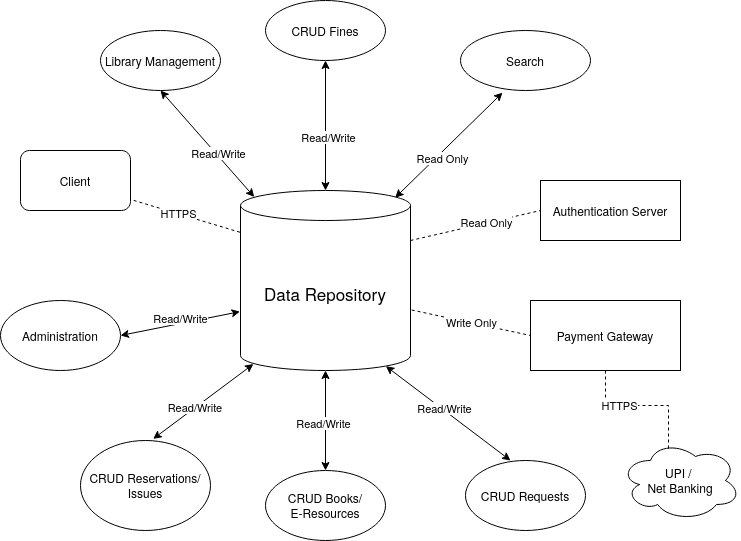

The diagram above was exported from draw.io. Its source (the exported page's mxGraphModel, read from the mxfile embedded in the PNG):
<mxGraphModel dx="1434" dy="822" grid="1" gridSize="10" guides="1" tooltips="1" connect="1" arrows="1" fold="1" page="1" pageScale="1" pageWidth="850" pageHeight="1100" math="0" shadow="0">
  <root>
    <mxCell id="0" />
    <mxCell id="1" parent="0" />
    <mxCell id="rnjp4pfL032r9ViB-PLd-1" value="&lt;font style=&quot;font-size: 17px;&quot;&gt;Data Repository&lt;/font&gt;" style="shape=cylinder3;whiteSpace=wrap;html=1;boundedLbl=1;backgroundOutline=1;size=15;" parent="1" vertex="1">
      <mxGeometry x="310" y="470" width="170" height="180" as="geometry" />
    </mxCell>
    <mxCell id="rnjp4pfL032r9ViB-PLd-5" value="Administration" style="ellipse;whiteSpace=wrap;html=1;" parent="1" vertex="1">
      <mxGeometry x="70" y="580" width="120" height="70" as="geometry" />
    </mxCell>
    <mxCell id="rnjp4pfL032r9ViB-PLd-6" value="" style="endArrow=classic;startArrow=classic;html=1;rounded=0;exitX=1;exitY=0.5;exitDx=0;exitDy=0;entryX=-0.003;entryY=0.673;entryDx=0;entryDy=0;entryPerimeter=0;" parent="1" source="rnjp4pfL032r9ViB-PLd-5" target="rnjp4pfL032r9ViB-PLd-1" edge="1">
      <mxGeometry width="50" height="50" relative="1" as="geometry">
        <mxPoint x="390" y="550" as="sourcePoint" />
        <mxPoint x="440" y="500" as="targetPoint" />
      </mxGeometry>
    </mxCell>
    <mxCell id="rnjp4pfL032r9ViB-PLd-7" value="Read/Write" style="edgeLabel;html=1;align=center;verticalAlign=middle;resizable=0;points=[];" parent="rnjp4pfL032r9ViB-PLd-6" vertex="1" connectable="0">
      <mxGeometry x="-0.0593" y="2" relative="1" as="geometry">
        <mxPoint x="4" y="-4" as="offset" />
      </mxGeometry>
    </mxCell>
    <mxCell id="rnjp4pfL032r9ViB-PLd-9" value="Library Management" style="ellipse;whiteSpace=wrap;html=1;" parent="1" vertex="1">
      <mxGeometry x="170" y="310" width="120" height="60" as="geometry" />
    </mxCell>
    <mxCell id="rnjp4pfL032r9ViB-PLd-10" value="" style="endArrow=classic;startArrow=classic;html=1;rounded=0;exitX=0.5;exitY=1;exitDx=0;exitDy=0;entryX=0.081;entryY=0.036;entryDx=0;entryDy=0;entryPerimeter=0;" parent="1" source="rnjp4pfL032r9ViB-PLd-9" target="rnjp4pfL032r9ViB-PLd-1" edge="1">
      <mxGeometry width="50" height="50" relative="1" as="geometry">
        <mxPoint x="390" y="550" as="sourcePoint" />
        <mxPoint x="320" y="460" as="targetPoint" />
      </mxGeometry>
    </mxCell>
    <mxCell id="rnjp4pfL032r9ViB-PLd-21" value="Read/Write" style="edgeLabel;html=1;align=center;verticalAlign=middle;resizable=0;points=[];" parent="rnjp4pfL032r9ViB-PLd-10" vertex="1" connectable="0">
      <mxGeometry x="0.1662" y="-1" relative="1" as="geometry">
        <mxPoint x="3" as="offset" />
      </mxGeometry>
    </mxCell>
    <mxCell id="rnjp4pfL032r9ViB-PLd-12" value="CRUD Requests" style="ellipse;whiteSpace=wrap;html=1;" parent="1" vertex="1">
      <mxGeometry x="535" y="740" width="120" height="70" as="geometry" />
    </mxCell>
    <mxCell id="rnjp4pfL032r9ViB-PLd-13" value="CRUD Books/&lt;br&gt;E-Resources" style="ellipse;whiteSpace=wrap;html=1;" parent="1" vertex="1">
      <mxGeometry x="335" y="750" width="120" height="70" as="geometry" />
    </mxCell>
    <mxCell id="rnjp4pfL032r9ViB-PLd-14" value="CRUD Reservations/&lt;br&gt;Issues" style="ellipse;whiteSpace=wrap;html=1;" parent="1" vertex="1">
      <mxGeometry x="150" y="720" width="130" height="90" as="geometry" />
    </mxCell>
    <mxCell id="rnjp4pfL032r9ViB-PLd-15" value="CRUD Fines" style="ellipse;whiteSpace=wrap;html=1;" parent="1" vertex="1">
      <mxGeometry x="335" y="280" width="120" height="60" as="geometry" />
    </mxCell>
    <mxCell id="rnjp4pfL032r9ViB-PLd-16" value="Search" style="ellipse;whiteSpace=wrap;html=1;" parent="1" vertex="1">
      <mxGeometry x="530" y="310" width="130" height="60" as="geometry" />
    </mxCell>
    <mxCell id="rnjp4pfL032r9ViB-PLd-17" value="" style="endArrow=classic;startArrow=classic;html=1;rounded=0;entryX=0.323;entryY=1.036;entryDx=0;entryDy=0;exitX=0.91;exitY=0.04;exitDx=0;exitDy=0;exitPerimeter=0;entryPerimeter=0;" parent="1" source="rnjp4pfL032r9ViB-PLd-1" target="rnjp4pfL032r9ViB-PLd-16" edge="1">
      <mxGeometry width="50" height="50" relative="1" as="geometry">
        <mxPoint x="480" y="610" as="sourcePoint" />
        <mxPoint x="530" y="560" as="targetPoint" />
      </mxGeometry>
    </mxCell>
    <mxCell id="rnjp4pfL032r9ViB-PLd-18" value="Read Only" style="edgeLabel;html=1;align=center;verticalAlign=middle;resizable=0;points=[];" parent="rnjp4pfL032r9ViB-PLd-17" vertex="1" connectable="0">
      <mxGeometry x="-0.1832" y="-4" relative="1" as="geometry">
        <mxPoint as="offset" />
      </mxGeometry>
    </mxCell>
    <mxCell id="rnjp4pfL032r9ViB-PLd-23" value="" style="endArrow=classic;startArrow=classic;html=1;rounded=0;exitX=0.5;exitY=0;exitDx=0;exitDy=0;entryX=0.5;entryY=1;entryDx=0;entryDy=0;entryPerimeter=0;" parent="1" source="rnjp4pfL032r9ViB-PLd-13" target="rnjp4pfL032r9ViB-PLd-1" edge="1">
      <mxGeometry width="50" height="50" relative="1" as="geometry">
        <mxPoint x="370" y="630" as="sourcePoint" />
        <mxPoint x="400" y="600" as="targetPoint" />
      </mxGeometry>
    </mxCell>
    <mxCell id="rnjp4pfL032r9ViB-PLd-24" value="Read/Write" style="edgeLabel;html=1;align=center;verticalAlign=middle;resizable=0;points=[];" parent="rnjp4pfL032r9ViB-PLd-23" vertex="1" connectable="0">
      <mxGeometry x="-0.0329" y="3" relative="1" as="geometry">
        <mxPoint as="offset" />
      </mxGeometry>
    </mxCell>
    <mxCell id="rnjp4pfL032r9ViB-PLd-25" value="" style="endArrow=classic;startArrow=classic;html=1;rounded=0;entryX=0.855;entryY=1;entryDx=0;entryDy=-4.35;entryPerimeter=0;exitX=0.375;exitY=0;exitDx=0;exitDy=0;exitPerimeter=0;" parent="1" source="rnjp4pfL032r9ViB-PLd-12" target="rnjp4pfL032r9ViB-PLd-1" edge="1">
      <mxGeometry width="50" height="50" relative="1" as="geometry">
        <mxPoint x="595" y="740" as="sourcePoint" />
        <mxPoint x="480" y="650" as="targetPoint" />
      </mxGeometry>
    </mxCell>
    <mxCell id="rnjp4pfL032r9ViB-PLd-26" value="Read/Write" style="edgeLabel;html=1;align=center;verticalAlign=middle;resizable=0;points=[];" parent="rnjp4pfL032r9ViB-PLd-25" vertex="1" connectable="0">
      <mxGeometry x="0.085" y="-2" relative="1" as="geometry">
        <mxPoint as="offset" />
      </mxGeometry>
    </mxCell>
    <mxCell id="rnjp4pfL032r9ViB-PLd-27" value="" style="endArrow=classic;startArrow=classic;html=1;rounded=0;entryX=0.076;entryY=0.964;entryDx=0;entryDy=0;entryPerimeter=0;exitX=0.559;exitY=-0.018;exitDx=0;exitDy=0;exitPerimeter=0;" parent="1" source="rnjp4pfL032r9ViB-PLd-14" target="rnjp4pfL032r9ViB-PLd-1" edge="1">
      <mxGeometry width="50" height="50" relative="1" as="geometry">
        <mxPoint x="370" y="660" as="sourcePoint" />
        <mxPoint x="420" y="610" as="targetPoint" />
      </mxGeometry>
    </mxCell>
    <mxCell id="rnjp4pfL032r9ViB-PLd-28" value="Read/Write&amp;nbsp;" style="edgeLabel;html=1;align=center;verticalAlign=middle;resizable=0;points=[];" parent="rnjp4pfL032r9ViB-PLd-27" vertex="1" connectable="0">
      <mxGeometry x="-0.1598" relative="1" as="geometry">
        <mxPoint as="offset" />
      </mxGeometry>
    </mxCell>
    <mxCell id="rnjp4pfL032r9ViB-PLd-29" value="" style="endArrow=classic;startArrow=classic;html=1;rounded=0;exitX=0.5;exitY=1;exitDx=0;exitDy=0;entryX=0.5;entryY=0;entryDx=0;entryDy=0;entryPerimeter=0;" parent="1" source="rnjp4pfL032r9ViB-PLd-15" target="rnjp4pfL032r9ViB-PLd-1" edge="1">
      <mxGeometry width="50" height="50" relative="1" as="geometry">
        <mxPoint x="158" y="409" as="sourcePoint" />
        <mxPoint x="380" y="495" as="targetPoint" />
      </mxGeometry>
    </mxCell>
    <mxCell id="rnjp4pfL032r9ViB-PLd-30" value="Read/Write" style="edgeLabel;html=1;align=center;verticalAlign=middle;resizable=0;points=[];" parent="rnjp4pfL032r9ViB-PLd-29" vertex="1" connectable="0">
      <mxGeometry x="0.1662" y="-1" relative="1" as="geometry">
        <mxPoint x="3" as="offset" />
      </mxGeometry>
    </mxCell>
    <mxCell id="rnjp4pfL032r9ViB-PLd-38" value="Authentication Server" style="rounded=0;whiteSpace=wrap;html=1;" parent="1" vertex="1">
      <mxGeometry x="610" y="460" width="140" height="60" as="geometry" />
    </mxCell>
    <mxCell id="rnjp4pfL032r9ViB-PLd-43" value="Payment Gateway" style="rounded=0;whiteSpace=wrap;html=1;" parent="1" vertex="1">
      <mxGeometry x="600" y="580" width="150" height="70" as="geometry" />
    </mxCell>
    <mxCell id="rnjp4pfL032r9ViB-PLd-48" value="" style="endArrow=none;dashed=1;html=1;rounded=0;exitX=1;exitY=0;exitDx=0;exitDy=50;exitPerimeter=0;entryX=0;entryY=0.5;entryDx=0;entryDy=0;" parent="1" source="rnjp4pfL032r9ViB-PLd-1" target="rnjp4pfL032r9ViB-PLd-38" edge="1">
      <mxGeometry width="50" height="50" relative="1" as="geometry">
        <mxPoint x="370" y="590" as="sourcePoint" />
        <mxPoint x="420" y="540" as="targetPoint" />
      </mxGeometry>
    </mxCell>
    <mxCell id="rnjp4pfL032r9ViB-PLd-49" value="Read Only" style="edgeLabel;html=1;align=center;verticalAlign=middle;resizable=0;points=[];" parent="rnjp4pfL032r9ViB-PLd-48" vertex="1" connectable="0">
      <mxGeometry x="0.1747" y="1" relative="1" as="geometry">
        <mxPoint as="offset" />
      </mxGeometry>
    </mxCell>
    <mxCell id="rnjp4pfL032r9ViB-PLd-50" value="Write Only" style="endArrow=none;dashed=1;html=1;rounded=0;entryX=0;entryY=0.5;entryDx=0;entryDy=0;exitX=1.007;exitY=0.664;exitDx=0;exitDy=0;exitPerimeter=0;" parent="1" source="rnjp4pfL032r9ViB-PLd-1" target="rnjp4pfL032r9ViB-PLd-43" edge="1">
      <mxGeometry width="50" height="50" relative="1" as="geometry">
        <mxPoint x="500" y="580" as="sourcePoint" />
        <mxPoint x="420" y="540" as="targetPoint" />
      </mxGeometry>
    </mxCell>
    <mxCell id="rnjp4pfL032r9ViB-PLd-53" value="" style="endArrow=none;dashed=1;html=1;rounded=0;entryX=0.988;entryY=0.694;entryDx=0;entryDy=0;entryPerimeter=0;exitX=-0.003;exitY=0.232;exitDx=0;exitDy=0;exitPerimeter=0;" parent="1" source="rnjp4pfL032r9ViB-PLd-1" edge="1">
      <mxGeometry width="50" height="50" relative="1" as="geometry">
        <mxPoint x="190" y="600" as="sourcePoint" />
        <mxPoint x="188.55999999999995" y="475.52" as="targetPoint" />
      </mxGeometry>
    </mxCell>
    <mxCell id="rnjp4pfL032r9ViB-PLd-54" value="HTTPS" style="edgeLabel;html=1;align=center;verticalAlign=middle;resizable=0;points=[];" parent="rnjp4pfL032r9ViB-PLd-53" vertex="1" connectable="0">
      <mxGeometry x="0.0236" y="-1" relative="1" as="geometry">
        <mxPoint as="offset" />
      </mxGeometry>
    </mxCell>
    <mxCell id="srcXk4Uny6lvnnZmfhzM-1" value="Client" style="rounded=1;whiteSpace=wrap;html=1;" vertex="1" parent="1">
      <mxGeometry x="90" y="430" width="110" height="60" as="geometry" />
    </mxCell>
    <mxCell id="srcXk4Uny6lvnnZmfhzM-2" value="&lt;div&gt;UPI /&amp;nbsp;&lt;/div&gt;&lt;div&gt;Net Banking&lt;/div&gt;" style="ellipse;shape=cloud;whiteSpace=wrap;html=1;" vertex="1" parent="1">
      <mxGeometry x="690" y="720" width="120" height="80" as="geometry" />
    </mxCell>
    <mxCell id="srcXk4Uny6lvnnZmfhzM-3" style="edgeStyle=orthogonalEdgeStyle;rounded=0;orthogonalLoop=1;jettySize=auto;html=1;exitX=0.5;exitY=1;exitDx=0;exitDy=0;entryX=0.4;entryY=0.1;entryDx=0;entryDy=0;entryPerimeter=0;endArrow=none;endFill=0;dashed=1;" edge="1" parent="1" source="rnjp4pfL032r9ViB-PLd-43" target="srcXk4Uny6lvnnZmfhzM-2">
      <mxGeometry relative="1" as="geometry" />
    </mxCell>
    <mxCell id="srcXk4Uny6lvnnZmfhzM-4" value="HTTPS" style="edgeLabel;html=1;align=center;verticalAlign=middle;resizable=0;points=[];" vertex="1" connectable="0" parent="srcXk4Uny6lvnnZmfhzM-3">
      <mxGeometry x="-0.3191" y="1" relative="1" as="geometry">
        <mxPoint as="offset" />
      </mxGeometry>
    </mxCell>
  </root>
</mxGraphModel>